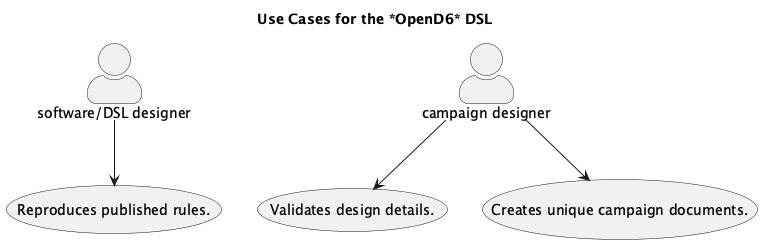

The diagram above was rendered by PlantUML. Its source (embedded in the PNG):
@startuml
    'https://plantuml.com/use-case-diagram

skinparam actorStyle awesome

title Use Cases for the *OpenD6* DSL

actor "software/DSL designer" as sw
actor "campaign designer" as gm

usecase "Reproduces published rules." as uc1
usecase "Validates design details." as uc2
usecase "Creates unique campaign documents." as uc3

sw --> uc1
gm --> uc2
gm --> uc3

@enduml